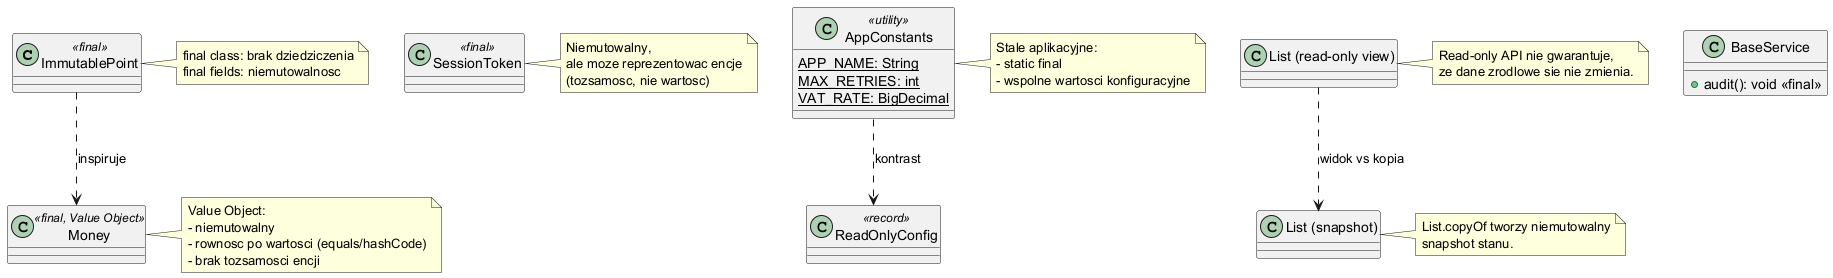

The diagram above was rendered by PlantUML. Its source (embedded in the PNG):
@startuml
class ImmutablePoint <<final>>
class Money <<final, Value Object>>
class BaseService {
  +audit(): void <<final>>
}
class SessionToken <<final>>
class AppConstants <<utility>> {
  {static} APP_NAME: String
  {static} MAX_RETRIES: int
  {static} VAT_RATE: BigDecimal
}
class ReadOnlyConfig <<record>>
class "List (read-only view)" as ReadOnlyView
class "List (snapshot)" as SnapshotList

ImmutablePoint ..> Money : inspiruje
AppConstants ..> ReadOnlyConfig : kontrast
ReadOnlyView ..> SnapshotList : widok vs kopia
note right of ImmutablePoint
final class: brak dziedziczenia
final fields: niemutowalnosc
end note

note right of Money
Value Object:
- niemutowalny
- rownosc po wartosci (equals/hashCode)
- brak tozsamosci encji
end note

note right of SessionToken
Niemutowalny,
ale moze reprezentowac encje
(tozsamosc, nie wartosc)
end note

note right of AppConstants
Stale aplikacyjne:
- static final
- wspolne wartosci konfiguracyjne
end note

note right of ReadOnlyView
Read-only API nie gwarantuje,
ze dane zrodlowe sie nie zmienia.
end note

note right of SnapshotList
List.copyOf tworzy niemutowalny
snapshot stanu.
end note
@enduml